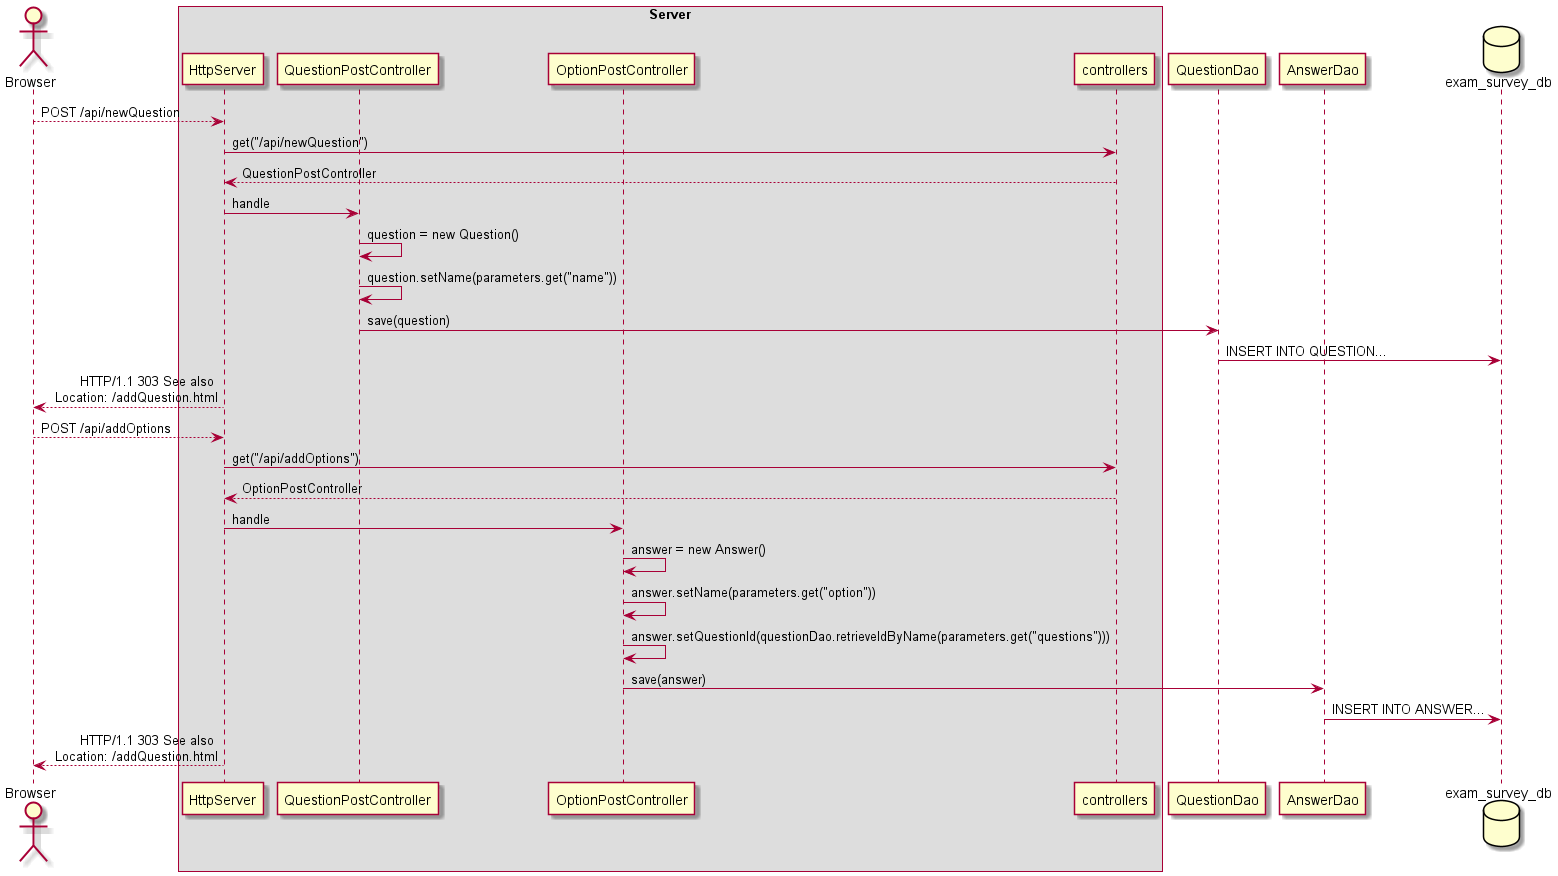

The diagram above was rendered by PlantUML. Its source (embedded in the PNG):
@startuml

actor Browser
box Server
participant HttpServer
participant QuestionPostController
participant OptionPostController
participant controllers
end box
participant QuestionDao
participant AnswerDao
database exam_survey_db

Browser --> HttpServer: POST /api/newQuestion
HttpServer -> controllers: get("/api/newQuestion")
HttpServer <-- controllers: QuestionPostController
HttpServer -> QuestionPostController: handle
QuestionPostController -> QuestionPostController: question = new Question()
QuestionPostController -> QuestionPostController: question.setName(parameters.get("name"))
QuestionPostController -> QuestionDao: save(question)
QuestionDao -> exam_survey_db: INSERT INTO QUESTION...
Browser <-- HttpServer: HTTP/1.1 303 See also \r Location: /addQuestion.html
Browser --> HttpServer: POST /api/addOptions
HttpServer -> controllers: get("/api/addOptions")
HttpServer <-- controllers: OptionPostController
HttpServer -> OptionPostController: handle
OptionPostController -> OptionPostController: answer = new Answer()
OptionPostController -> OptionPostController: answer.setName(parameters.get("option"))
OptionPostController -> OptionPostController: answer.setQuestionId(questionDao.retrieveIdByName(parameters.get("questions")))
OptionPostController -> AnswerDao: save(answer)
AnswerDao -> exam_survey_db: INSERT INTO ANSWER...
Browser <-- HttpServer: HTTP/1.1 303 See also \r Location: /addQuestion.html


@enduml